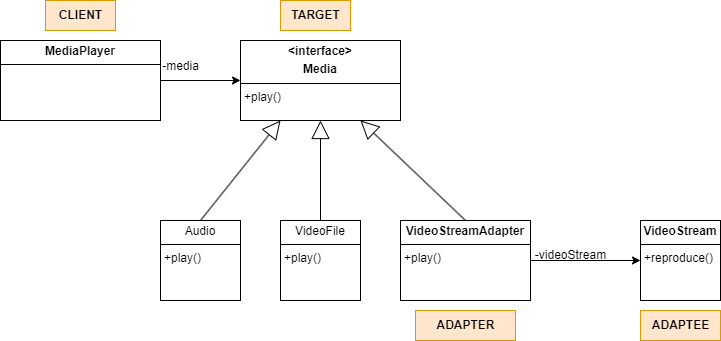

The diagram above was exported from draw.io. Its source (the exported page's mxGraphModel, read from the mxfile embedded in the PNG):
<mxGraphModel dx="1434" dy="738" grid="1" gridSize="10" guides="1" tooltips="1" connect="1" arrows="1" fold="1" page="1" pageScale="1" pageWidth="827" pageHeight="1169" math="0" shadow="0">
  <root>
    <mxCell id="0" />
    <mxCell id="1" parent="0" />
    <mxCell id="XfNvXj-L9jS6QgQin9hm-7" style="edgeStyle=orthogonalEdgeStyle;rounded=0;orthogonalLoop=1;jettySize=auto;html=1;entryX=0;entryY=0.5;entryDx=0;entryDy=0;" edge="1" parent="1" source="XfNvXj-L9jS6QgQin9hm-1" target="XfNvXj-L9jS6QgQin9hm-6">
      <mxGeometry relative="1" as="geometry" />
    </mxCell>
    <mxCell id="XfNvXj-L9jS6QgQin9hm-1" value="&lt;p style=&quot;margin:0px;margin-top:4px;text-align:center;&quot;&gt;&lt;b&gt;MediaPlayer&lt;/b&gt;&lt;/p&gt;&lt;hr size=&quot;1&quot; style=&quot;border-style:solid;&quot;&gt;&lt;p style=&quot;margin:0px;margin-left:4px;&quot;&gt;&lt;/p&gt;&lt;p style=&quot;margin:0px;margin-left:4px;&quot;&gt;&lt;br&gt;&lt;/p&gt;" style="verticalAlign=top;align=left;overflow=fill;html=1;whiteSpace=wrap;" vertex="1" parent="1">
      <mxGeometry x="40" y="120" width="160" height="80" as="geometry" />
    </mxCell>
    <mxCell id="XfNvXj-L9jS6QgQin9hm-6" value="&lt;p style=&quot;margin:0px;margin-top:4px;text-align:center;&quot;&gt;&lt;b&gt;&amp;lt;interface&amp;gt;&lt;/b&gt;&lt;/p&gt;&lt;p style=&quot;margin:0px;margin-top:4px;text-align:center;&quot;&gt;&lt;b&gt;Media&lt;/b&gt;&lt;/p&gt;&lt;hr size=&quot;1&quot; style=&quot;border-style:solid;&quot;&gt;&lt;p style=&quot;margin:0px;margin-left:4px;&quot;&gt;&lt;/p&gt;&lt;p style=&quot;margin:0px;margin-left:4px;&quot;&gt;+play()&lt;/p&gt;" style="verticalAlign=top;align=left;overflow=fill;html=1;whiteSpace=wrap;" vertex="1" parent="1">
      <mxGeometry x="280" y="120" width="160" height="80" as="geometry" />
    </mxCell>
    <mxCell id="XfNvXj-L9jS6QgQin9hm-8" value="-media&lt;div&gt;&lt;br&gt;&lt;div&gt;&lt;span style=&quot;white-space: pre;&quot;&gt;&#09;&lt;/span&gt;&lt;/div&gt;&lt;/div&gt;" style="text;html=1;align=center;verticalAlign=middle;resizable=0;points=[];autosize=1;strokeColor=none;fillColor=none;" vertex="1" parent="1">
      <mxGeometry x="190" y="130" width="60" height="60" as="geometry" />
    </mxCell>
    <mxCell id="XfNvXj-L9jS6QgQin9hm-16" style="edgeStyle=orthogonalEdgeStyle;rounded=0;orthogonalLoop=1;jettySize=auto;html=1;entryX=0;entryY=0.5;entryDx=0;entryDy=0;" edge="1" parent="1" source="XfNvXj-L9jS6QgQin9hm-9" target="XfNvXj-L9jS6QgQin9hm-15">
      <mxGeometry relative="1" as="geometry" />
    </mxCell>
    <mxCell id="XfNvXj-L9jS6QgQin9hm-9" value="&lt;p style=&quot;margin:0px;margin-top:4px;text-align:center;&quot;&gt;&lt;b&gt;VideoStreamAdapter&lt;span style=&quot;white-space: pre;&quot;&gt;&#09;&lt;/span&gt;&lt;/b&gt;&lt;/p&gt;&lt;hr size=&quot;1&quot; style=&quot;border-style:solid;&quot;&gt;&lt;p style=&quot;margin:0px;margin-left:4px;&quot;&gt;&lt;/p&gt;&lt;p style=&quot;margin:0px;margin-left:4px;&quot;&gt;+play()&lt;/p&gt;" style="verticalAlign=top;align=left;overflow=fill;html=1;whiteSpace=wrap;" vertex="1" parent="1">
      <mxGeometry x="440" y="300" width="130" height="80" as="geometry" />
    </mxCell>
    <mxCell id="XfNvXj-L9jS6QgQin9hm-10" value="&lt;p style=&quot;margin:0px;margin-top:4px;text-align:center;&quot;&gt;Audio&lt;/p&gt;&lt;hr size=&quot;1&quot; style=&quot;border-style:solid;&quot;&gt;&lt;p style=&quot;margin:0px;margin-left:4px;&quot;&gt;&lt;/p&gt;&lt;p style=&quot;margin:0px;margin-left:4px;&quot;&gt;+&lt;span style=&quot;background-color: initial;&quot;&gt;play()&lt;/span&gt;&lt;/p&gt;" style="verticalAlign=top;align=left;overflow=fill;html=1;whiteSpace=wrap;" vertex="1" parent="1">
      <mxGeometry x="200" y="300" width="80" height="80" as="geometry" />
    </mxCell>
    <mxCell id="XfNvXj-L9jS6QgQin9hm-11" value="&lt;p style=&quot;margin:0px;margin-top:4px;text-align:center;&quot;&gt;VideoFile&lt;/p&gt;&lt;hr size=&quot;1&quot; style=&quot;border-style:solid;&quot;&gt;&lt;p style=&quot;margin:0px;margin-left:4px;&quot;&gt;&lt;/p&gt;&lt;p style=&quot;margin:0px;margin-left:4px;&quot;&gt;+&lt;span style=&quot;background-color: initial;&quot;&gt;play()&lt;/span&gt;&lt;/p&gt;" style="verticalAlign=top;align=left;overflow=fill;html=1;whiteSpace=wrap;" vertex="1" parent="1">
      <mxGeometry x="320" y="300" width="80" height="80" as="geometry" />
    </mxCell>
    <mxCell id="XfNvXj-L9jS6QgQin9hm-12" value="" style="endArrow=block;endSize=16;endFill=0;html=1;rounded=0;exitX=0.5;exitY=0;exitDx=0;exitDy=0;entryX=0.5;entryY=1;entryDx=0;entryDy=0;" edge="1" parent="1" source="XfNvXj-L9jS6QgQin9hm-11" target="XfNvXj-L9jS6QgQin9hm-6">
      <mxGeometry width="160" relative="1" as="geometry">
        <mxPoint x="330" y="380" as="sourcePoint" />
        <mxPoint x="490" y="380" as="targetPoint" />
      </mxGeometry>
    </mxCell>
    <mxCell id="XfNvXj-L9jS6QgQin9hm-13" value="" style="endArrow=block;endSize=16;endFill=0;html=1;rounded=0;exitX=0.5;exitY=0;exitDx=0;exitDy=0;entryX=0.25;entryY=1;entryDx=0;entryDy=0;" edge="1" parent="1" source="XfNvXj-L9jS6QgQin9hm-10" target="XfNvXj-L9jS6QgQin9hm-6">
      <mxGeometry width="160" relative="1" as="geometry">
        <mxPoint x="410" y="290" as="sourcePoint" />
        <mxPoint x="392" y="211" as="targetPoint" />
      </mxGeometry>
    </mxCell>
    <mxCell id="XfNvXj-L9jS6QgQin9hm-14" value="" style="endArrow=block;endSize=16;endFill=0;html=1;rounded=0;exitX=0.5;exitY=0;exitDx=0;exitDy=0;entryX=0.75;entryY=1;entryDx=0;entryDy=0;" edge="1" parent="1" source="XfNvXj-L9jS6QgQin9hm-9" target="XfNvXj-L9jS6QgQin9hm-6">
      <mxGeometry width="160" relative="1" as="geometry">
        <mxPoint x="410" y="290" as="sourcePoint" />
        <mxPoint x="392" y="211" as="targetPoint" />
      </mxGeometry>
    </mxCell>
    <mxCell id="XfNvXj-L9jS6QgQin9hm-15" value="&lt;p style=&quot;margin:0px;margin-top:4px;text-align:center;&quot;&gt;&lt;b&gt;VideoStream&lt;/b&gt;&lt;/p&gt;&lt;hr size=&quot;1&quot; style=&quot;border-style:solid;&quot;&gt;&lt;p style=&quot;margin:0px;margin-left:4px;&quot;&gt;&lt;/p&gt;&lt;p style=&quot;margin:0px;margin-left:4px;&quot;&gt;+reproduce()&lt;/p&gt;" style="verticalAlign=top;align=left;overflow=fill;html=1;whiteSpace=wrap;" vertex="1" parent="1">
      <mxGeometry x="680" y="300" width="80" height="80" as="geometry" />
    </mxCell>
    <mxCell id="XfNvXj-L9jS6QgQin9hm-17" value="-videoStream&lt;span style=&quot;white-space: pre;&quot;&gt;&#09;&lt;/span&gt;" style="text;html=1;align=center;verticalAlign=middle;resizable=0;points=[];autosize=1;strokeColor=none;fillColor=none;" vertex="1" parent="1">
      <mxGeometry x="560" y="320" width="100" height="30" as="geometry" />
    </mxCell>
    <mxCell id="XfNvXj-L9jS6QgQin9hm-18" value="CLIENT" style="text;html=1;align=center;verticalAlign=middle;resizable=0;points=[];autosize=1;strokeColor=#d79b00;fillColor=#ffe6cc;fontStyle=1" vertex="1" parent="1">
      <mxGeometry x="85" y="80" width="70" height="30" as="geometry" />
    </mxCell>
    <mxCell id="XfNvXj-L9jS6QgQin9hm-19" value="TARGET" style="text;html=1;align=center;verticalAlign=middle;resizable=0;points=[];autosize=1;strokeColor=#d79b00;fillColor=#ffe6cc;fontStyle=1" vertex="1" parent="1">
      <mxGeometry x="320" y="80" width="70" height="30" as="geometry" />
    </mxCell>
    <mxCell id="XfNvXj-L9jS6QgQin9hm-21" value="ADAPTER&lt;span style=&quot;white-space: pre;&quot;&gt;&#09;&lt;/span&gt;" style="text;html=1;align=center;verticalAlign=middle;resizable=0;points=[];autosize=1;strokeColor=#d79b00;fillColor=#ffe6cc;fontStyle=1" vertex="1" parent="1">
      <mxGeometry x="455" y="390" width="100" height="30" as="geometry" />
    </mxCell>
    <mxCell id="XfNvXj-L9jS6QgQin9hm-22" value="ADAPTEE" style="text;html=1;align=center;verticalAlign=middle;resizable=0;points=[];autosize=1;strokeColor=#d79b00;fillColor=#ffe6cc;fontStyle=1" vertex="1" parent="1">
      <mxGeometry x="680" y="390" width="80" height="30" as="geometry" />
    </mxCell>
  </root>
</mxGraphModel>